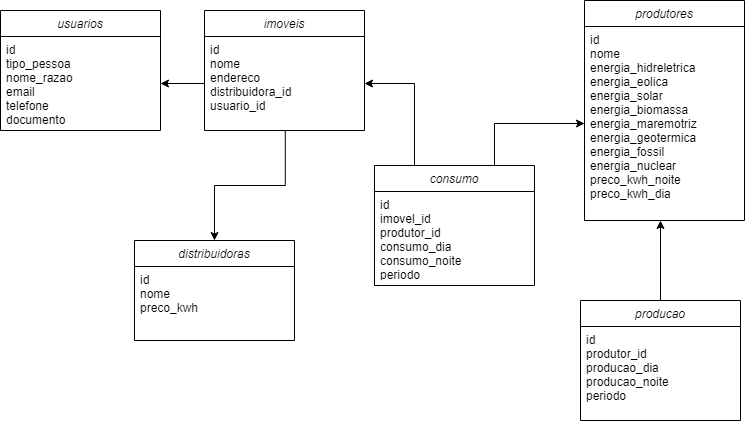

The diagram above was exported from draw.io. Its source (the exported page's mxGraphModel, read from the mxfile embedded in the PNG):
<mxGraphModel dx="1038" dy="547" grid="1" gridSize="10" guides="1" tooltips="1" connect="1" arrows="1" fold="1" page="1" pageScale="1" pageWidth="1000" pageHeight="600" math="0" shadow="0">
  <root>
    <mxCell id="WIyWlLk6GJQsqaUBKTNV-0" />
    <mxCell id="WIyWlLk6GJQsqaUBKTNV-1" parent="WIyWlLk6GJQsqaUBKTNV-0" />
    <mxCell id="zkfFHV4jXpPFQw0GAbJ--0" value="usuarios" style="swimlane;fontStyle=2;align=center;verticalAlign=top;childLayout=stackLayout;horizontal=1;startSize=26;horizontalStack=0;resizeParent=1;resizeLast=0;collapsible=1;marginBottom=0;rounded=0;shadow=0;strokeWidth=1;" parent="WIyWlLk6GJQsqaUBKTNV-1" vertex="1">
      <mxGeometry x="80" y="80" width="160" height="120" as="geometry">
        <mxRectangle x="44" y="180" width="160" height="26" as="alternateBounds" />
      </mxGeometry>
    </mxCell>
    <mxCell id="zkfFHV4jXpPFQw0GAbJ--18" value="id&#10;tipo_pessoa&#10;nome_razao&#10;email&#10;telefone&#10;documento" style="text;align=left;verticalAlign=top;spacingLeft=4;spacingRight=4;overflow=hidden;rotatable=0;points=[[0,0.5],[1,0.5]];portConstraint=eastwest;" parent="zkfFHV4jXpPFQw0GAbJ--0" vertex="1">
      <mxGeometry y="26" width="160" height="94" as="geometry" />
    </mxCell>
    <mxCell id="Ninj-JUpKk4rrnARg_gQ-0" value="produtores" style="swimlane;fontStyle=2;align=center;verticalAlign=top;childLayout=stackLayout;horizontal=1;startSize=26;horizontalStack=0;resizeParent=1;resizeLast=0;collapsible=1;marginBottom=0;rounded=0;shadow=0;strokeWidth=1;" parent="WIyWlLk6GJQsqaUBKTNV-1" vertex="1">
      <mxGeometry x="664" y="70" width="160" height="220" as="geometry">
        <mxRectangle x="624" y="190" width="160" height="26" as="alternateBounds" />
      </mxGeometry>
    </mxCell>
    <mxCell id="Ninj-JUpKk4rrnARg_gQ-1" value="id&#10;nome&#10;energia_hidreletrica&#10;energia_eolica&#10;energia_solar&#10;energia_biomassa&#10;energia_maremotriz&#10;energia_geotermica&#10;energia_fossil&#10;energia_nuclear&#10;preco_kwh_noite&#10;preco_kwh_dia&#10;" style="text;align=left;verticalAlign=top;spacingLeft=4;spacingRight=4;overflow=hidden;rotatable=0;points=[[0,0.5],[1,0.5]];portConstraint=eastwest;" parent="Ninj-JUpKk4rrnARg_gQ-0" vertex="1">
      <mxGeometry y="26" width="160" height="194" as="geometry" />
    </mxCell>
    <mxCell id="Ninj-JUpKk4rrnARg_gQ-2" value="imoveis" style="swimlane;fontStyle=2;align=center;verticalAlign=top;childLayout=stackLayout;horizontal=1;startSize=26;horizontalStack=0;resizeParent=1;resizeLast=0;collapsible=1;marginBottom=0;rounded=0;shadow=0;strokeWidth=1;" parent="WIyWlLk6GJQsqaUBKTNV-1" vertex="1">
      <mxGeometry x="284" y="80" width="160" height="120" as="geometry">
        <mxRectangle x="244" y="200" width="160" height="26" as="alternateBounds" />
      </mxGeometry>
    </mxCell>
    <mxCell id="Ninj-JUpKk4rrnARg_gQ-3" value="id&#10;nome&#10;endereco&#10;distribuidora_id&#10;usuario_id" style="text;align=left;verticalAlign=top;spacingLeft=4;spacingRight=4;overflow=hidden;rotatable=0;points=[[0,0.5],[1,0.5]];portConstraint=eastwest;" parent="Ninj-JUpKk4rrnARg_gQ-2" vertex="1">
      <mxGeometry y="26" width="160" height="94" as="geometry" />
    </mxCell>
    <mxCell id="Ninj-JUpKk4rrnARg_gQ-15" style="edgeStyle=orthogonalEdgeStyle;rounded=0;orthogonalLoop=1;jettySize=auto;html=1;exitX=0.25;exitY=0;exitDx=0;exitDy=0;entryX=1;entryY=0.5;entryDx=0;entryDy=0;" parent="WIyWlLk6GJQsqaUBKTNV-1" source="Ninj-JUpKk4rrnARg_gQ-5" target="Ninj-JUpKk4rrnARg_gQ-3" edge="1">
      <mxGeometry relative="1" as="geometry" />
    </mxCell>
    <mxCell id="Ninj-JUpKk4rrnARg_gQ-16" style="edgeStyle=orthogonalEdgeStyle;rounded=0;orthogonalLoop=1;jettySize=auto;html=1;exitX=0.75;exitY=0;exitDx=0;exitDy=0;entryX=0;entryY=0.5;entryDx=0;entryDy=0;" parent="WIyWlLk6GJQsqaUBKTNV-1" source="Ninj-JUpKk4rrnARg_gQ-5" target="Ninj-JUpKk4rrnARg_gQ-1" edge="1">
      <mxGeometry relative="1" as="geometry" />
    </mxCell>
    <mxCell id="Ninj-JUpKk4rrnARg_gQ-5" value="consumo" style="swimlane;fontStyle=2;align=center;verticalAlign=top;childLayout=stackLayout;horizontal=1;startSize=26;horizontalStack=0;resizeParent=1;resizeLast=0;collapsible=1;marginBottom=0;rounded=0;shadow=0;strokeWidth=1;" parent="WIyWlLk6GJQsqaUBKTNV-1" vertex="1">
      <mxGeometry x="454" y="235" width="160" height="120" as="geometry">
        <mxRectangle x="414" y="355" width="160" height="26" as="alternateBounds" />
      </mxGeometry>
    </mxCell>
    <mxCell id="Ninj-JUpKk4rrnARg_gQ-6" value="id&#10;imovel_id&#10;produtor_id&#10;consumo_dia&#10;consumo_noite&#10;periodo" style="text;align=left;verticalAlign=top;spacingLeft=4;spacingRight=4;overflow=hidden;rotatable=0;points=[[0,0.5],[1,0.5]];portConstraint=eastwest;" parent="Ninj-JUpKk4rrnARg_gQ-5" vertex="1">
      <mxGeometry y="26" width="160" height="84" as="geometry" />
    </mxCell>
    <mxCell id="Ninj-JUpKk4rrnARg_gQ-17" style="edgeStyle=orthogonalEdgeStyle;rounded=0;orthogonalLoop=1;jettySize=auto;html=1;exitX=0;exitY=0.5;exitDx=0;exitDy=0;entryX=1;entryY=0.5;entryDx=0;entryDy=0;" parent="WIyWlLk6GJQsqaUBKTNV-1" source="Ninj-JUpKk4rrnARg_gQ-3" target="zkfFHV4jXpPFQw0GAbJ--18" edge="1">
      <mxGeometry relative="1" as="geometry" />
    </mxCell>
    <mxCell id="Ninj-JUpKk4rrnARg_gQ-29" style="edgeStyle=orthogonalEdgeStyle;rounded=0;orthogonalLoop=1;jettySize=auto;html=1;entryX=0.5;entryY=0;entryDx=0;entryDy=0;exitX=0.505;exitY=0.998;exitDx=0;exitDy=0;exitPerimeter=0;" parent="WIyWlLk6GJQsqaUBKTNV-1" source="Ninj-JUpKk4rrnARg_gQ-3" target="Ninj-JUpKk4rrnARg_gQ-26" edge="1">
      <mxGeometry relative="1" as="geometry">
        <mxPoint x="394" y="290" as="sourcePoint" />
      </mxGeometry>
    </mxCell>
    <mxCell id="Ninj-JUpKk4rrnARg_gQ-26" value="distribuidoras" style="swimlane;fontStyle=2;align=center;verticalAlign=top;childLayout=stackLayout;horizontal=1;startSize=26;horizontalStack=0;resizeParent=1;resizeLast=0;collapsible=1;marginBottom=0;rounded=0;shadow=0;strokeWidth=1;" parent="WIyWlLk6GJQsqaUBKTNV-1" vertex="1">
      <mxGeometry x="214" y="310" width="160" height="100" as="geometry">
        <mxRectangle x="174" y="430" width="160" height="26" as="alternateBounds" />
      </mxGeometry>
    </mxCell>
    <mxCell id="Ninj-JUpKk4rrnARg_gQ-27" value="id&#10;nome&#10;preco_kwh" style="text;align=left;verticalAlign=top;spacingLeft=4;spacingRight=4;overflow=hidden;rotatable=0;points=[[0,0.5],[1,0.5]];portConstraint=eastwest;" parent="Ninj-JUpKk4rrnARg_gQ-26" vertex="1">
      <mxGeometry y="26" width="160" height="74" as="geometry" />
    </mxCell>
    <mxCell id="Ninj-JUpKk4rrnARg_gQ-33" style="edgeStyle=orthogonalEdgeStyle;rounded=0;orthogonalLoop=1;jettySize=auto;html=1;exitX=0.5;exitY=0;exitDx=0;exitDy=0;entryX=0.475;entryY=1;entryDx=0;entryDy=0;entryPerimeter=0;" parent="WIyWlLk6GJQsqaUBKTNV-1" source="Ninj-JUpKk4rrnARg_gQ-30" target="Ninj-JUpKk4rrnARg_gQ-1" edge="1">
      <mxGeometry relative="1" as="geometry" />
    </mxCell>
    <mxCell id="Ninj-JUpKk4rrnARg_gQ-30" value="producao" style="swimlane;fontStyle=2;align=center;verticalAlign=top;childLayout=stackLayout;horizontal=1;startSize=26;horizontalStack=0;resizeParent=1;resizeLast=0;collapsible=1;marginBottom=0;rounded=0;shadow=0;strokeWidth=1;" parent="WIyWlLk6GJQsqaUBKTNV-1" vertex="1">
      <mxGeometry x="660" y="370" width="160" height="120" as="geometry">
        <mxRectangle x="414" y="355" width="160" height="26" as="alternateBounds" />
      </mxGeometry>
    </mxCell>
    <mxCell id="Ninj-JUpKk4rrnARg_gQ-31" value="id&#10;produtor_id&#10;producao_dia&#10;producao_noite&#10;periodo" style="text;align=left;verticalAlign=top;spacingLeft=4;spacingRight=4;overflow=hidden;rotatable=0;points=[[0,0.5],[1,0.5]];portConstraint=eastwest;" parent="Ninj-JUpKk4rrnARg_gQ-30" vertex="1">
      <mxGeometry y="26" width="160" height="84" as="geometry" />
    </mxCell>
  </root>
</mxGraphModel>